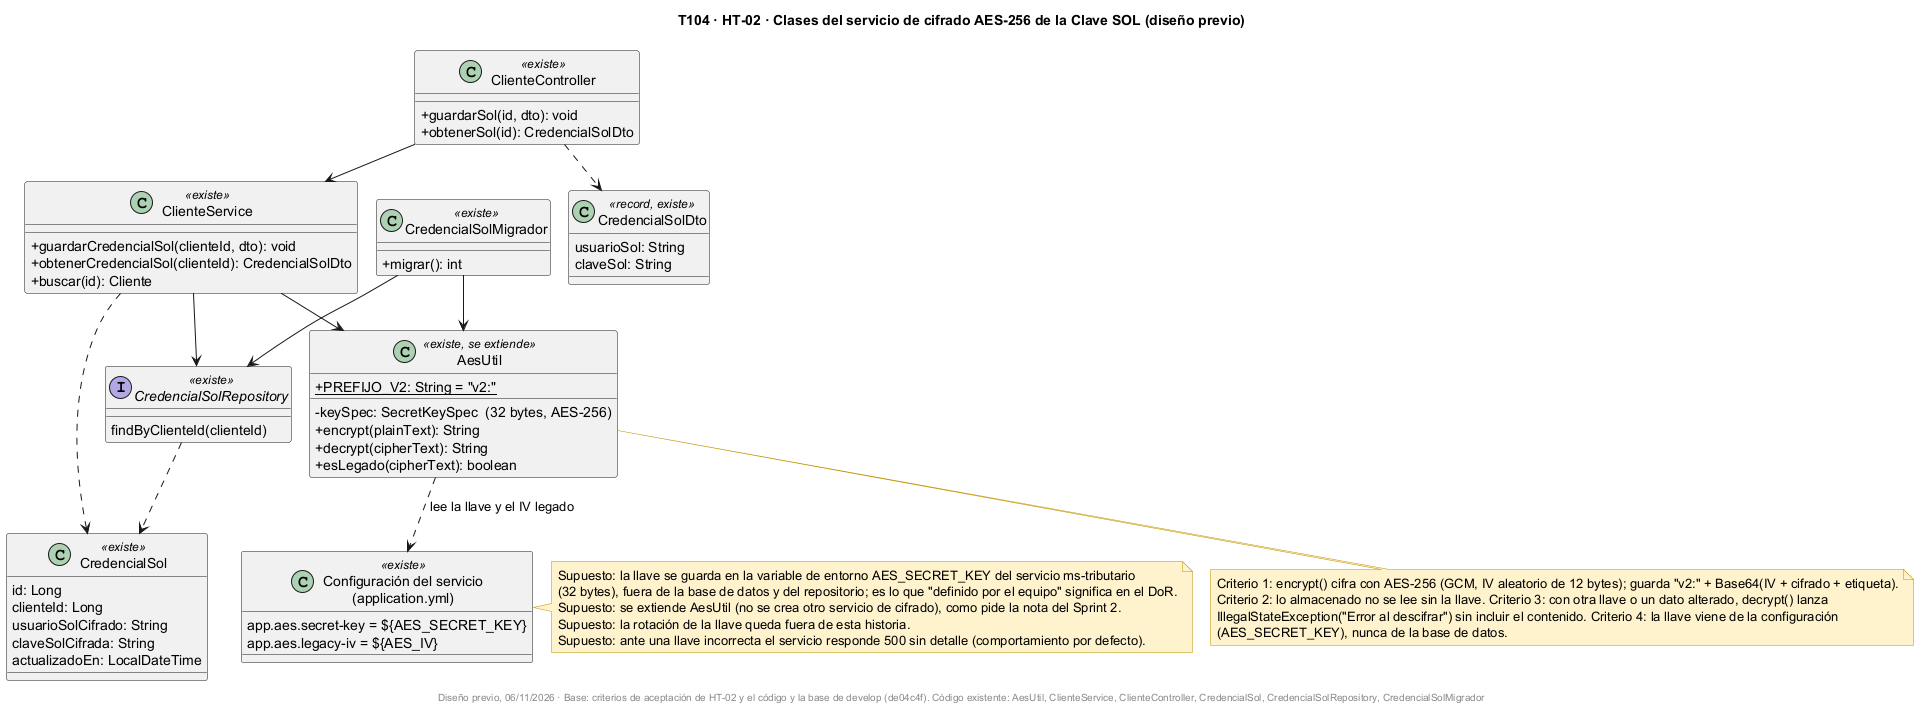

The diagram above was rendered by PlantUML. Its source (embedded in the PNG):
@startuml
!pragma layout smetana
title T104 · HT-02 · Clases del servicio de cifrado AES-256 de la Clave SOL (diseño previo)
skinparam classAttributeIconSize 0
skinparam shadowing false
skinparam noteBackgroundColor #FFF2CC
skinparam noteBorderColor #BF9000

class ClienteController <<existe>> {
  +guardarSol(id, dto): void
  +obtenerSol(id): CredencialSolDto
}

class ClienteService <<existe>> {
  +guardarCredencialSol(clienteId, dto): void
  +obtenerCredencialSol(clienteId): CredencialSolDto
  +buscar(id): Cliente
}

class AesUtil <<existe, se extiende>> {
  +{static} PREFIJO_V2: String = "v2:"
  -keySpec: SecretKeySpec  (32 bytes, AES-256)
  +encrypt(plainText): String
  +decrypt(cipherText): String
  +esLegado(cipherText): boolean
}

class CredencialSol <<existe>> {
  id: Long
  clienteId: Long
  usuarioSolCifrado: String
  claveSolCifrada: String
  actualizadoEn: LocalDateTime
}

class CredencialSolDto <<record, existe>> {
  usuarioSol: String
  claveSol: String
}

interface CredencialSolRepository <<existe>> {
  findByClienteId(clienteId)
}

class CredencialSolMigrador <<existe>> {
  +migrar(): int
}

class "Configuración del servicio\n(application.yml)" as Cfg <<existe>> {
  app.aes.secret-key = ${AES_SECRET_KEY}
  app.aes.legacy-iv = ${AES_IV}
}

ClienteController --> ClienteService
ClienteController ..> CredencialSolDto
ClienteService --> AesUtil
ClienteService --> CredencialSolRepository
ClienteService ..> CredencialSol
CredencialSolMigrador --> AesUtil
CredencialSolMigrador --> CredencialSolRepository
AesUtil ..> Cfg : lee la llave y el IV legado
CredencialSolRepository ..> CredencialSol

note bottom of AesUtil
  Criterio 1: encrypt() cifra con AES-256 (GCM, IV aleatorio de 12 bytes); guarda "v2:" + Base64(IV + cifrado + etiqueta).
  Criterio 2: lo almacenado no se lee sin la llave. Criterio 3: con otra llave o un dato alterado, decrypt() lanza
  IllegalStateException("Error al descifrar") sin incluir el contenido. Criterio 4: la llave viene de la configuración
  (AES_SECRET_KEY), nunca de la base de datos.
end note

note right of Cfg
  Supuesto: la llave se guarda en la variable de entorno AES_SECRET_KEY del servicio ms-tributario
  (32 bytes), fuera de la base de datos y del repositorio; es lo que "definido por el equipo" significa en el DoR.
  Supuesto: se extiende AesUtil (no se crea otro servicio de cifrado), como pide la nota del Sprint 2.
  Supuesto: la rotación de la llave queda fuera de esta historia.
  Supuesto: ante una llave incorrecta el servicio responde 500 sin detalle (comportamiento por defecto).
end note

footer Diseño previo, 06/11/2026 · Base: criterios de aceptación de HT-02 y el código y la base de develop (de04c4f). Código existente: AesUtil, ClienteService, ClienteController, CredencialSol, CredencialSolRepository, CredencialSolMigrador
@enduml